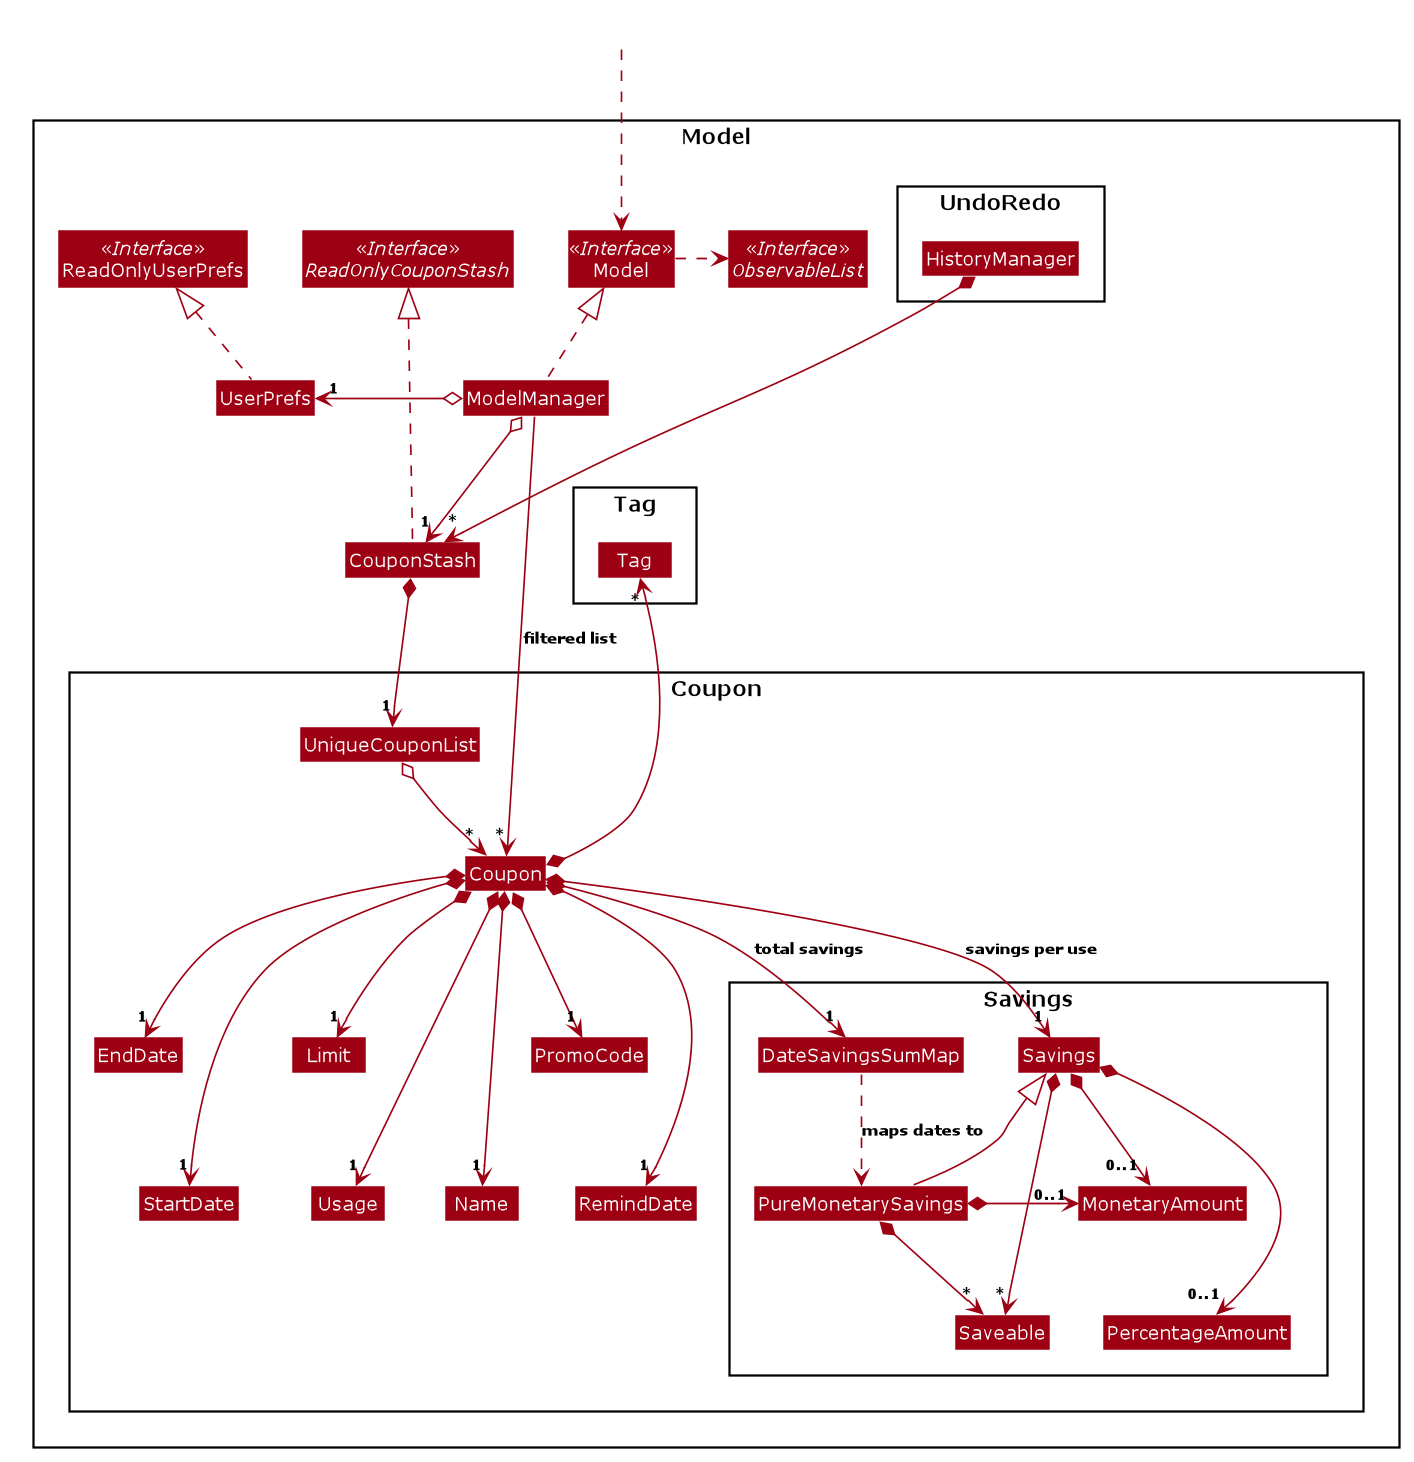

The diagram above was rendered by PlantUML. Its source (embedded in the PNG):
@startuml










skinparam BackgroundColor #FFFFFFF

skinparam Shadowing false

skinparam Class {
    FontColor #FFFFFF
    BorderThickness 1
    BorderColor #FFFFFF
    StereotypeFontColor #FFFFFF
    FontName Verdana
    AttributeFontColor #FFFFFF
}

skinparam Actor {
    BorderColor #000000
    Color #000000
    FontName Verdana
}

skinparam Sequence {
    MessageAlign center
    BoxFontSize 12
    BoxPadding 0
    BoxFontColor #FFFFFF
    FontName Verdana
}

skinparam Participant {
    FontColor #FFFFFFF
    Padding 20
}

skinparam GenericDisplay zz

skinparam ArrowFontSize 10
skinparam ArrowFontStyle bold

skinparam NoteBackgroundColor ghostwhite
skinparam NoteBorderColor #3333C4
skinparam DefaultFontName Verdana

skinparam MinClassWidth 50
skinparam ParticipantPadding 10
skinparam Shadowing false
skinparam DefaultTextAlignment center
skinparam packageStyle Rectangle
skinparam classAttributeIconSize 0
skinparam genericDisplay old

hide footbox
hide members
hide circle

skinparam arrowThickness 1.1
skinparam arrowColor #9D0012
skinparam classBackgroundColor #9D0012

Package Model <<Rectangle>>{
Interface ReadOnlyCouponStash <<Interface>>
Interface Model <<Interface>>
Interface ObservableList <<Interface>>
Class CouponStash
Class Model
Class ModelManager
Class UserPrefs
Class ReadOnlyUserPrefs <<Interface>>

Package Coupon {
Class Coupon
Class StartDate
Class EndDate
Class Name
Class PromoCode
Class UniqueCouponList
Class Usage
Class Limit
Class RemindDate
Package Savings {
Class Savings
Class DateSavingsSumMap
Class PercentageAmount
Class MonetaryAmount
Class Saveable
Class PureMonetarySavings
}
}

Package Tag {
Class Tag
}

Package UndoRedo {
Class HistoryManager
}
}

Class HiddenOutside #FFFFFF
HiddenOutside ..> Model

CouponStash .up..|> ReadOnlyCouponStash

ModelManager .up.|> Model
Model .right.> ObservableList
ModelManager o--> "1" CouponStash
ModelManager o-left-> "1" UserPrefs
UserPrefs .up.|> ReadOnlyUserPrefs

CouponStash *--> "1" UniqueCouponList
UniqueCouponList o--> "*" Coupon
Coupon *--> "1" Name
Coupon *--> "1" PromoCode
Coupon *--> "1" EndDate
Coupon *--> "1" StartDate
Coupon *--> "1" Savings : savings per use
Coupon *--> "1" Usage
Coupon *--> "1" Limit
Coupon *--> "1" RemindDate
Coupon *--> "1" DateSavingsSumMap : total savings
Coupon *-up-> "*" Tag

Savings *--> "0..1" PercentageAmount
Savings *--> "0..1" MonetaryAmount
Savings *--> "*" Saveable
PureMonetarySavings -up-|> Savings
PureMonetarySavings *-right-> "0..1" MonetaryAmount
PureMonetarySavings *-down-> "*" Saveable
DateSavingsSumMap ..> PureMonetarySavings : "maps dates to"

HistoryManager *--> "*" CouponStash

ModelManager --> "*" Coupon : filtered list

Name -[hidden]up-> PromoCode
StartDate -[hidden]up-> EndDate
Usage -[hidden]up-> Limit
PromoCode -[hidden]down-> RemindDate
PercentageAmount -[hidden]left-> MonetaryAmount
PercentageAmount -[hidden]left-> Saveable
HistoryManager -[hidden]left-> ReadOnlyCouponStash
CouponStash -[hidden]right-> Tag

@enduml